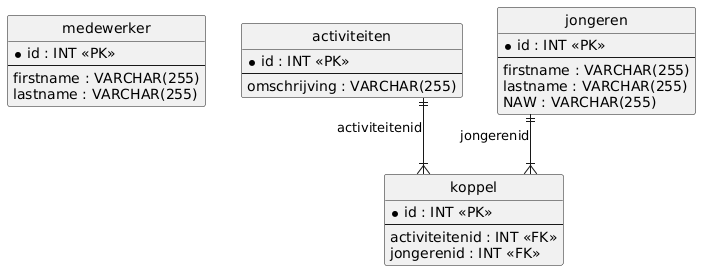

The diagram above was rendered by PlantUML. Its source (embedded in the PNG):
@startuml
hide circle
skinparam linetype ortho

entity "medewerker" as medewerker {
  * id : INT <<PK>>
  --
  firstname : VARCHAR(255)
  lastname : VARCHAR(255)
}

entity "activiteiten" as activiteiten {
  * id : INT <<PK>>
  --
  omschrijving : VARCHAR(255)
}

entity "jongeren" as jongeren {
  * id : INT <<PK>>
  --
  firstname : VARCHAR(255)
  lastname : VARCHAR(255)
  NAW : VARCHAR(255)
}

entity "koppel" as koppel {
  * id : INT <<PK>>
  --
  activiteitenid : INT <<FK>>
  jongerenid : INT <<FK>>
}

activiteiten ||--|{ koppel : "activiteitenid"
jongeren ||--|{ koppel : "jongerenid"
@enduml